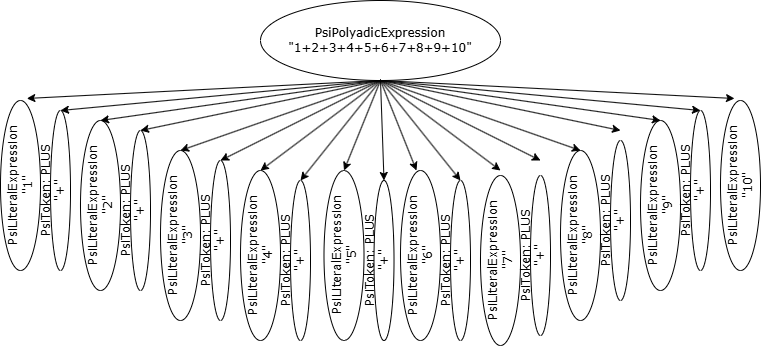

The diagram above was exported from draw.io. Its source (the exported page's mxGraphModel, read from the mxfile embedded in the PNG):
<mxGraphModel dx="1414" dy="897" grid="1" gridSize="10" guides="1" tooltips="1" connect="1" arrows="1" fold="1" page="1" pageScale="1" pageWidth="827" pageHeight="1169" math="0" shadow="0">
  <root>
    <mxCell id="0" />
    <mxCell id="1" parent="0" />
    <mxCell id="glWj5PsOU_nKkfWBz-CB-1" parent="1" style="ellipse;whiteSpace=wrap;html=1;" value="&lt;font face=&quot;Verdana&quot;&gt;PsiPolyadicExpression&lt;/font&gt;&lt;div&gt;&lt;font face=&quot;Verdana&quot;&gt;&quot;1+2+3+4+5+6+7+8+9+10&quot;&lt;/font&gt;&lt;/div&gt;" vertex="1">
      <mxGeometry height="80" width="240" x="280" y="140" as="geometry" />
    </mxCell>
    <mxCell id="glWj5PsOU_nKkfWBz-CB-2" parent="1" style="ellipse;whiteSpace=wrap;html=1;fontFamily=Verdana;horizontal=0;" value="PsiLiteralExpression&lt;div&gt;&quot;1&quot;&lt;/div&gt;" vertex="1">
      <mxGeometry height="170" width="40" x="20" y="240" as="geometry" />
    </mxCell>
    <mxCell id="glWj5PsOU_nKkfWBz-CB-4" edge="1" parent="1" source="glWj5PsOU_nKkfWBz-CB-1" style="endArrow=classic;html=1;rounded=0;exitX=0.5;exitY=1;exitDx=0;exitDy=0;entryX=0.658;entryY=-0.012;entryDx=0;entryDy=0;entryPerimeter=0;" target="glWj5PsOU_nKkfWBz-CB-2" value="">
      <mxGeometry height="50" relative="1" width="50" as="geometry">
        <mxPoint x="390" y="490" as="sourcePoint" />
        <mxPoint x="440" y="440" as="targetPoint" />
      </mxGeometry>
    </mxCell>
    <mxCell id="glWj5PsOU_nKkfWBz-CB-6" parent="1" style="ellipse;whiteSpace=wrap;html=1;fontFamily=Verdana;horizontal=0;" value="PsiToken: PLUS&lt;div&gt;&quot;+&quot;&lt;br&gt;&lt;div&gt;&lt;br&gt;&lt;/div&gt;&lt;/div&gt;" vertex="1">
      <mxGeometry height="160" width="20" x="70" y="250" as="geometry" />
    </mxCell>
    <mxCell id="glWj5PsOU_nKkfWBz-CB-7" edge="1" parent="1" source="glWj5PsOU_nKkfWBz-CB-1" style="endArrow=classic;html=1;rounded=0;exitX=0.5;exitY=1;exitDx=0;exitDy=0;entryX=0.5;entryY=0;entryDx=0;entryDy=0;" target="glWj5PsOU_nKkfWBz-CB-6" value="">
      <mxGeometry height="50" relative="1" width="50" as="geometry">
        <mxPoint x="530" y="210" as="sourcePoint" />
        <mxPoint x="400" y="359" as="targetPoint" />
      </mxGeometry>
    </mxCell>
    <mxCell id="qeV11VLT5WbhvQjxu_Ef-1" parent="1" style="ellipse;whiteSpace=wrap;html=1;fontFamily=Verdana;horizontal=0;" value="PsiLiteralExpression&lt;div&gt;&quot;2&quot;&lt;/div&gt;" vertex="1">
      <mxGeometry height="170" width="40" x="100" y="260" as="geometry" />
    </mxCell>
    <mxCell id="qeV11VLT5WbhvQjxu_Ef-2" parent="1" style="ellipse;whiteSpace=wrap;html=1;fontFamily=Verdana;horizontal=0;" value="PsiToken: PLUS&lt;div&gt;&quot;+&quot;&lt;br&gt;&lt;div&gt;&lt;br&gt;&lt;/div&gt;&lt;/div&gt;" vertex="1">
      <mxGeometry height="160" width="20" x="150" y="270" as="geometry" />
    </mxCell>
    <mxCell id="qeV11VLT5WbhvQjxu_Ef-3" parent="1" style="ellipse;whiteSpace=wrap;html=1;fontFamily=Verdana;horizontal=0;" value="PsiLiteralExpression&lt;div&gt;&quot;3&quot;&lt;/div&gt;" vertex="1">
      <mxGeometry height="170" width="40" x="180" y="290" as="geometry" />
    </mxCell>
    <mxCell id="qeV11VLT5WbhvQjxu_Ef-4" parent="1" style="ellipse;whiteSpace=wrap;html=1;fontFamily=Verdana;horizontal=0;" value="PsiToken: PLUS&lt;div&gt;&quot;+&quot;&lt;br&gt;&lt;div&gt;&lt;br&gt;&lt;/div&gt;&lt;/div&gt;" vertex="1">
      <mxGeometry height="160" width="20" x="230" y="300" as="geometry" />
    </mxCell>
    <mxCell id="qeV11VLT5WbhvQjxu_Ef-5" parent="1" style="ellipse;whiteSpace=wrap;html=1;fontFamily=Verdana;horizontal=0;" value="PsiLiteralExpression&lt;div&gt;&quot;4&quot;&lt;/div&gt;" vertex="1">
      <mxGeometry height="170" width="40" x="260" y="310" as="geometry" />
    </mxCell>
    <mxCell id="qeV11VLT5WbhvQjxu_Ef-6" parent="1" style="ellipse;whiteSpace=wrap;html=1;fontFamily=Verdana;horizontal=0;" value="PsiToken: PLUS&lt;div&gt;&quot;+&quot;&lt;br&gt;&lt;div&gt;&lt;br&gt;&lt;/div&gt;&lt;/div&gt;" vertex="1">
      <mxGeometry height="160" width="20" x="310" y="320" as="geometry" />
    </mxCell>
    <mxCell id="qeV11VLT5WbhvQjxu_Ef-7" parent="1" style="ellipse;whiteSpace=wrap;html=1;fontFamily=Verdana;horizontal=0;" value="PsiLiteralExpression&lt;div&gt;&quot;5&quot;&lt;/div&gt;" vertex="1">
      <mxGeometry height="170" width="40" x="343.5" y="310" as="geometry" />
    </mxCell>
    <mxCell id="qeV11VLT5WbhvQjxu_Ef-8" parent="1" style="ellipse;whiteSpace=wrap;html=1;fontFamily=Verdana;horizontal=0;" value="PsiToken: PLUS&lt;div&gt;&quot;+&quot;&lt;br&gt;&lt;div&gt;&lt;br&gt;&lt;/div&gt;&lt;/div&gt;" vertex="1">
      <mxGeometry height="160" width="20" x="393.5" y="320" as="geometry" />
    </mxCell>
    <mxCell id="qeV11VLT5WbhvQjxu_Ef-9" parent="1" style="ellipse;whiteSpace=wrap;html=1;fontFamily=Verdana;horizontal=0;" value="PsiLiteralExpression&lt;div&gt;&quot;6&quot;&lt;/div&gt;" vertex="1">
      <mxGeometry height="170" width="40" x="420" y="310" as="geometry" />
    </mxCell>
    <mxCell id="qeV11VLT5WbhvQjxu_Ef-10" parent="1" style="ellipse;whiteSpace=wrap;html=1;fontFamily=Verdana;horizontal=0;" value="PsiToken: PLUS&lt;div&gt;&quot;+&quot;&lt;br&gt;&lt;div&gt;&lt;br&gt;&lt;/div&gt;&lt;/div&gt;" vertex="1">
      <mxGeometry height="160" width="20" x="470" y="320" as="geometry" />
    </mxCell>
    <mxCell id="qeV11VLT5WbhvQjxu_Ef-11" parent="1" style="ellipse;whiteSpace=wrap;html=1;fontFamily=Verdana;horizontal=0;" value="PsiLiteralExpression&lt;div&gt;&quot;7&quot;&lt;/div&gt;" vertex="1">
      <mxGeometry height="170" width="40" x="500" y="315" as="geometry" />
    </mxCell>
    <mxCell id="qeV11VLT5WbhvQjxu_Ef-12" parent="1" style="ellipse;whiteSpace=wrap;html=1;fontFamily=Verdana;horizontal=0;" value="PsiToken: PLUS&lt;div&gt;&quot;+&quot;&lt;br&gt;&lt;div&gt;&lt;br&gt;&lt;/div&gt;&lt;/div&gt;" vertex="1">
      <mxGeometry height="160" width="20" x="550" y="315" as="geometry" />
    </mxCell>
    <mxCell id="qeV11VLT5WbhvQjxu_Ef-13" parent="1" style="ellipse;whiteSpace=wrap;html=1;fontFamily=Verdana;horizontal=0;" value="PsiLiteralExpression&lt;div&gt;&quot;8&quot;&lt;/div&gt;" vertex="1">
      <mxGeometry height="170" width="40" x="580" y="290" as="geometry" />
    </mxCell>
    <mxCell id="qeV11VLT5WbhvQjxu_Ef-15" parent="1" style="ellipse;whiteSpace=wrap;html=1;fontFamily=Verdana;horizontal=0;" value="PsiLiteralExpression&lt;div&gt;&quot;9&quot;&lt;/div&gt;" vertex="1">
      <mxGeometry height="170" width="40" x="660" y="260" as="geometry" />
    </mxCell>
    <mxCell id="qeV11VLT5WbhvQjxu_Ef-17" parent="1" style="ellipse;whiteSpace=wrap;html=1;fontFamily=Verdana;horizontal=0;" value="PsiLiteralExpression&lt;div&gt;&quot;10&quot;&lt;/div&gt;" vertex="1">
      <mxGeometry height="170" width="40" x="740" y="240" as="geometry" />
    </mxCell>
    <mxCell id="qeV11VLT5WbhvQjxu_Ef-19" edge="1" parent="1" source="glWj5PsOU_nKkfWBz-CB-1" style="endArrow=classic;html=1;rounded=0;entryX=0.5;entryY=0;entryDx=0;entryDy=0;exitX=0.5;exitY=1;exitDx=0;exitDy=0;" target="qeV11VLT5WbhvQjxu_Ef-1" value="">
      <mxGeometry height="50" relative="1" width="50" as="geometry">
        <mxPoint x="230" y="560" as="sourcePoint" />
        <mxPoint x="280" y="510" as="targetPoint" />
      </mxGeometry>
    </mxCell>
    <mxCell id="qeV11VLT5WbhvQjxu_Ef-20" edge="1" parent="1" source="glWj5PsOU_nKkfWBz-CB-1" style="endArrow=classic;html=1;rounded=0;entryX=0.5;entryY=0;entryDx=0;entryDy=0;exitX=0.5;exitY=1;exitDx=0;exitDy=0;" target="qeV11VLT5WbhvQjxu_Ef-2" value="">
      <mxGeometry height="50" relative="1" width="50" as="geometry">
        <mxPoint x="410" y="230" as="sourcePoint" />
        <mxPoint x="130" y="270" as="targetPoint" />
      </mxGeometry>
    </mxCell>
    <mxCell id="qeV11VLT5WbhvQjxu_Ef-21" edge="1" parent="1" source="glWj5PsOU_nKkfWBz-CB-1" style="endArrow=classic;html=1;rounded=0;entryX=0.5;entryY=0;entryDx=0;entryDy=0;exitX=0.5;exitY=1;exitDx=0;exitDy=0;" target="qeV11VLT5WbhvQjxu_Ef-3" value="">
      <mxGeometry height="50" relative="1" width="50" as="geometry">
        <mxPoint x="410" y="230" as="sourcePoint" />
        <mxPoint x="170" y="280" as="targetPoint" />
      </mxGeometry>
    </mxCell>
    <mxCell id="qeV11VLT5WbhvQjxu_Ef-22" edge="1" parent="1" source="glWj5PsOU_nKkfWBz-CB-1" style="endArrow=classic;html=1;rounded=0;entryX=0.5;entryY=0;entryDx=0;entryDy=0;exitX=0.5;exitY=1;exitDx=0;exitDy=0;" target="qeV11VLT5WbhvQjxu_Ef-4" value="">
      <mxGeometry height="50" relative="1" width="50" as="geometry">
        <mxPoint x="410" y="230" as="sourcePoint" />
        <mxPoint x="210" y="300" as="targetPoint" />
      </mxGeometry>
    </mxCell>
    <mxCell id="qeV11VLT5WbhvQjxu_Ef-23" edge="1" parent="1" source="glWj5PsOU_nKkfWBz-CB-1" style="endArrow=classic;html=1;rounded=0;entryX=0.5;entryY=0;entryDx=0;entryDy=0;exitX=0.5;exitY=1;exitDx=0;exitDy=0;" target="qeV11VLT5WbhvQjxu_Ef-5" value="">
      <mxGeometry height="50" relative="1" width="50" as="geometry">
        <mxPoint x="410" y="230" as="sourcePoint" />
        <mxPoint x="250" y="310" as="targetPoint" />
      </mxGeometry>
    </mxCell>
    <mxCell id="qeV11VLT5WbhvQjxu_Ef-24" edge="1" parent="1" source="glWj5PsOU_nKkfWBz-CB-1" style="endArrow=classic;html=1;rounded=0;entryX=0.5;entryY=0;entryDx=0;entryDy=0;exitX=0.5;exitY=1;exitDx=0;exitDy=0;" target="qeV11VLT5WbhvQjxu_Ef-6" value="">
      <mxGeometry height="50" relative="1" width="50" as="geometry">
        <mxPoint x="410" y="230" as="sourcePoint" />
        <mxPoint x="290" y="320" as="targetPoint" />
      </mxGeometry>
    </mxCell>
    <mxCell id="qeV11VLT5WbhvQjxu_Ef-25" edge="1" parent="1" source="glWj5PsOU_nKkfWBz-CB-1" style="endArrow=classic;html=1;rounded=0;entryX=0.5;entryY=0;entryDx=0;entryDy=0;exitX=0.5;exitY=1;exitDx=0;exitDy=0;" target="qeV11VLT5WbhvQjxu_Ef-7" value="">
      <mxGeometry height="50" relative="1" width="50" as="geometry">
        <mxPoint x="410" y="230" as="sourcePoint" />
        <mxPoint x="330" y="330" as="targetPoint" />
      </mxGeometry>
    </mxCell>
    <mxCell id="qeV11VLT5WbhvQjxu_Ef-35" connectable="0" parent="1" style="group;flipH=1;legacyAnchorPoints=0;" value="" vertex="1">
      <mxGeometry height="220" width="354" x="400" y="220" as="geometry" />
    </mxCell>
    <mxCell id="qeV11VLT5WbhvQjxu_Ef-26" edge="1" parent="qeV11VLT5WbhvQjxu_Ef-35" style="endArrow=classic;html=1;rounded=0;exitX=0.5;exitY=1;exitDx=0;exitDy=0;entryX=0.658;entryY=-0.012;entryDx=0;entryDy=0;entryPerimeter=0;" value="">
      <mxGeometry height="50" relative="1" width="50" as="geometry">
        <mxPoint as="sourcePoint" />
        <mxPoint x="354" y="18" as="targetPoint" />
      </mxGeometry>
    </mxCell>
    <mxCell id="qeV11VLT5WbhvQjxu_Ef-27" edge="1" parent="qeV11VLT5WbhvQjxu_Ef-35" style="endArrow=classic;html=1;rounded=0;exitX=0.5;exitY=1;exitDx=0;exitDy=0;entryX=0.5;entryY=0;entryDx=0;entryDy=0;" value="">
      <mxGeometry height="50" relative="1" width="50" as="geometry">
        <mxPoint as="sourcePoint" />
        <mxPoint x="320" y="30" as="targetPoint" />
      </mxGeometry>
    </mxCell>
    <mxCell id="qeV11VLT5WbhvQjxu_Ef-28" edge="1" parent="qeV11VLT5WbhvQjxu_Ef-35" style="endArrow=classic;html=1;rounded=0;entryX=0.5;entryY=0;entryDx=0;entryDy=0;exitX=0.5;exitY=1;exitDx=0;exitDy=0;" value="">
      <mxGeometry height="50" relative="1" width="50" as="geometry">
        <mxPoint as="sourcePoint" />
        <mxPoint x="280" y="40" as="targetPoint" />
      </mxGeometry>
    </mxCell>
    <mxCell id="qeV11VLT5WbhvQjxu_Ef-29" edge="1" parent="qeV11VLT5WbhvQjxu_Ef-35" style="endArrow=classic;html=1;rounded=0;entryX=0.5;entryY=0;entryDx=0;entryDy=0;exitX=0.5;exitY=1;exitDx=0;exitDy=0;" value="">
      <mxGeometry height="50" relative="1" width="50" as="geometry">
        <mxPoint as="sourcePoint" />
        <mxPoint x="240" y="50" as="targetPoint" />
      </mxGeometry>
    </mxCell>
    <mxCell id="qeV11VLT5WbhvQjxu_Ef-30" edge="1" parent="qeV11VLT5WbhvQjxu_Ef-35" style="endArrow=classic;html=1;rounded=0;entryX=0.5;entryY=0;entryDx=0;entryDy=0;exitX=0.5;exitY=1;exitDx=0;exitDy=0;" value="">
      <mxGeometry height="50" relative="1" width="50" as="geometry">
        <mxPoint as="sourcePoint" />
        <mxPoint x="200" y="70" as="targetPoint" />
      </mxGeometry>
    </mxCell>
    <mxCell id="qeV11VLT5WbhvQjxu_Ef-31" edge="1" parent="qeV11VLT5WbhvQjxu_Ef-35" style="endArrow=classic;html=1;rounded=0;entryX=0.5;entryY=0;entryDx=0;entryDy=0;exitX=0.5;exitY=1;exitDx=0;exitDy=0;" value="">
      <mxGeometry height="50" relative="1" width="50" as="geometry">
        <mxPoint as="sourcePoint" />
        <mxPoint x="160" y="80" as="targetPoint" />
      </mxGeometry>
    </mxCell>
    <mxCell id="qeV11VLT5WbhvQjxu_Ef-32" edge="1" parent="qeV11VLT5WbhvQjxu_Ef-35" style="endArrow=classic;html=1;rounded=0;entryX=0.5;entryY=0;entryDx=0;entryDy=0;exitX=0.5;exitY=1;exitDx=0;exitDy=0;" value="">
      <mxGeometry height="50" relative="1" width="50" as="geometry">
        <mxPoint as="sourcePoint" />
        <mxPoint x="120" y="90" as="targetPoint" />
      </mxGeometry>
    </mxCell>
    <mxCell id="qeV11VLT5WbhvQjxu_Ef-33" edge="1" parent="qeV11VLT5WbhvQjxu_Ef-35" style="endArrow=classic;html=1;rounded=0;entryX=0.5;entryY=0;entryDx=0;entryDy=0;exitX=0.5;exitY=1;exitDx=0;exitDy=0;" value="">
      <mxGeometry height="50" relative="1" width="50" as="geometry">
        <mxPoint as="sourcePoint" />
        <mxPoint x="80" y="100" as="targetPoint" />
      </mxGeometry>
    </mxCell>
    <mxCell id="qeV11VLT5WbhvQjxu_Ef-34" edge="1" parent="qeV11VLT5WbhvQjxu_Ef-35" style="endArrow=classic;html=1;rounded=0;entryX=0.5;entryY=0;entryDx=0;entryDy=0;exitX=0.5;exitY=1;exitDx=0;exitDy=0;" value="">
      <mxGeometry height="50" relative="1" width="50" as="geometry">
        <mxPoint as="sourcePoint" />
        <mxPoint x="36" y="90" as="targetPoint" />
      </mxGeometry>
    </mxCell>
    <mxCell id="qeV11VLT5WbhvQjxu_Ef-14" parent="qeV11VLT5WbhvQjxu_Ef-35" style="ellipse;whiteSpace=wrap;html=1;fontFamily=Verdana;horizontal=0;" value="PsiToken: PLUS&lt;div&gt;&quot;+&quot;&lt;br&gt;&lt;div&gt;&lt;br&gt;&lt;/div&gt;&lt;/div&gt;" vertex="1">
      <mxGeometry height="160" width="20" x="230" y="60" as="geometry" />
    </mxCell>
    <mxCell id="qeV11VLT5WbhvQjxu_Ef-16" parent="qeV11VLT5WbhvQjxu_Ef-35" style="ellipse;whiteSpace=wrap;html=1;fontFamily=Verdana;horizontal=0;" value="PsiToken: PLUS&lt;div&gt;&quot;+&quot;&lt;br&gt;&lt;div&gt;&lt;br&gt;&lt;/div&gt;&lt;/div&gt;" vertex="1">
      <mxGeometry height="160" width="20" x="310" y="30" as="geometry" />
    </mxCell>
    <mxCell id="qeV11VLT5WbhvQjxu_Ef-36" edge="1" parent="1" source="glWj5PsOU_nKkfWBz-CB-1" style="endArrow=classic;html=1;rounded=0;entryX=0.5;entryY=0;entryDx=0;entryDy=0;exitX=0.5;exitY=1;exitDx=0;exitDy=0;" target="qeV11VLT5WbhvQjxu_Ef-8" value="">
      <mxGeometry height="50" relative="1" width="50" as="geometry">
        <mxPoint x="410" y="230" as="sourcePoint" />
        <mxPoint x="374" y="320" as="targetPoint" />
      </mxGeometry>
    </mxCell>
  </root>
</mxGraphModel>